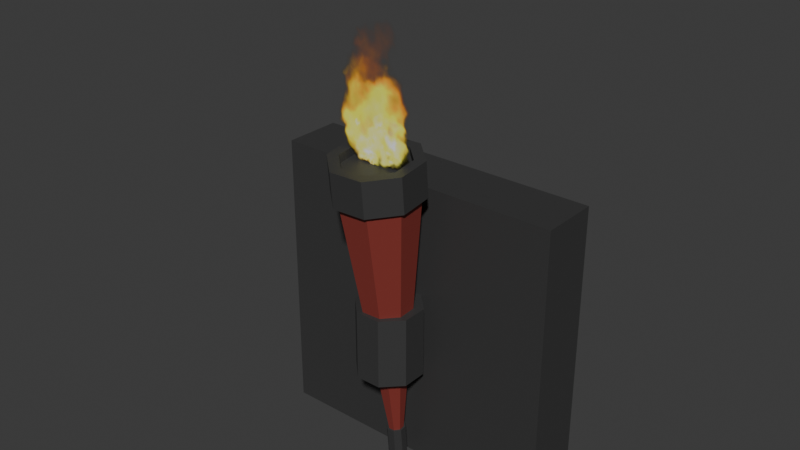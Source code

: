 # Source: torch.blend  (saved by Blender 5.1.30; exported with 4.5.12 LTS)
import bpy
from mathutils import Matrix  # noqa: F401  (used for matrix-valued properties, if any)

bpy.ops.wm.read_factory_settings(use_empty=True)
scene = bpy.context.scene
scene.name = 'Scene'

# ---- collections
col_collection = bpy.data.collections.new('Collection'); scene.collection.children.link(col_collection)

# ---- images (referenced by path relative to the original .blend; pixels are not part of the script)
import os
ASSET_DIR = os.environ.get("B2B_ASSET_DIR", "")  # directory of the original .blend (textures are referenced by path, not embedded)
HERE = os.path.dirname(os.path.abspath(__file__))  # packed textures are extracted next to this script under _unpacked/

def load_image(name, relpath, width, height, colorspace="sRGB"):
    """Load a texture the original file referenced (path relative to the .blend, or extracted next to this script)."""
    p = next((c for c in (os.path.join(HERE, relpath), os.path.join(ASSET_DIR, relpath)) if relpath and os.path.exists(c)), "")
    if p:
        img = bpy.data.images.load(p, check_existing=True)
        img.name = name
    else:  # same state as the original file: an image datablock whose file is absent (Cycles renders it pink)
        img = bpy.data.images.new(name, width, height)
        img.source = "FILE"
        img.filepath = "//" + (relpath or name)
    img.colorspace_settings.name = colorspace
    return img
img_fire_png = load_image('fire.png', '_unpacked/fire.dcdb4736.png', 256, 256, 'sRGB')

# ---- materials (node trees are filled in below, after node groups)
mat_material_001 = bpy.data.materials.new('Material.001')
mat_material_002 = bpy.data.materials.new('Material.002')
mat_material_003 = bpy.data.materials.new('Material.003')

# ---- material node trees
mat_material_001.use_nodes = True; mat_material_001.node_tree.nodes.clear()
_N = mat_material_001.node_tree.nodes; _L = mat_material_001.node_tree.links
n0 = _N.new('ShaderNodeBsdfPrincipled'); n0.name = 'Principled BSDF'; n0.location = (-200, 100)
n0.inputs[0].default_value = (0.04293, 0.04293, 0.04293, 1.0)
n1 = _N.new('ShaderNodeOutputMaterial'); n1.name = 'Material Output'; n1.location = (200, 100)
_L.new(n0.outputs[0], n1.inputs[0])
n1.is_active_output = True
mat_material_002.use_nodes = True; mat_material_002.node_tree.nodes.clear()
_N = mat_material_002.node_tree.nodes; _L = mat_material_002.node_tree.links
n0 = _N.new('ShaderNodeBsdfPrincipled'); n0.name = 'Principled BSDF'; n0.location = (-200, 100)
n0.inputs[0].default_value = (0.2462, 0.03968, 0.03142, 1.0)
n1 = _N.new('ShaderNodeOutputMaterial'); n1.name = 'Material Output'; n1.location = (200, 100)
_L.new(n0.outputs[0], n1.inputs[0])
n1.is_active_output = True
mat_material_003.use_nodes = True; mat_material_003.node_tree.nodes.clear()
_N = mat_material_003.node_tree.nodes; _L = mat_material_003.node_tree.links
n0 = _N.new('ShaderNodeBsdfPrincipled'); n0.name = 'Principled BSDF'; n0.location = (-230, 108)
n1 = _N.new('ShaderNodeOutputMaterial'); n1.name = 'Material Output'; n1.location = (230, 100)
n2 = _N.new('ShaderNodeTexImage'); n2.name = 'Image Texture'; n2.location = (-540, 180)
n2.image = img_fire_png
n3 = _N.new('ShaderNodeMixShader'); n3.name = 'Mix Shader'; n3.location = (50, 135)
n4 = _N.new('ShaderNodeBsdfTransparent'); n4.name = 'Transparent BSDF'; n4.location = (40, -20)
n5 = _N.new('ShaderNodeValToRGB'); n5.name = 'Color Ramp'; n5.location = (-240, 320)
while len(n5.color_ramp.elements) > 1: n5.color_ramp.elements.remove(n5.color_ramp.elements[-1])
n5.color_ramp.elements[0].position = 0.01511; n5.color_ramp.elements[0].color = (1.0, 1.0, 1.0, 1.0)
_e = n5.color_ramp.elements.new(0.3686); _e.color = (0.0, 0.0, 0.0, 1.0)
_L.new(n3.outputs[0], n1.inputs[0])
_L.new(n2.outputs[0], n0.inputs[0])
_L.new(n0.outputs[0], n3.inputs[1])
_L.new(n4.outputs[0], n3.inputs[2])
_L.new(n2.outputs[0], n5.inputs[0])
_L.new(n5.outputs[0], n3.inputs[0])
n1.is_active_output = True

# ---- world
world_world = bpy.data.worlds.new('World'); scene.world = world_world
world_world.use_nodes = True; world_world.node_tree.nodes.clear()
_N = world_world.node_tree.nodes; _L = world_world.node_tree.links
n0 = _N.new('ShaderNodeOutputWorld'); n0.name = 'World Output'; n0.location = (200, 100)
n1 = _N.new('ShaderNodeBackground'); n1.name = 'Background'; n1.location = (-200, 100)
n1.inputs[0].default_value = (0.05088, 0.05088, 0.05088, 1.0)
_L.new(n1.outputs[0], n0.inputs[0])
n0.is_active_output = True
world_world.color = (0.05088, 0.05088, 0.05088)
world_world.sun_shadow_jitter_overblur = 0.0

# ---- meshes
me_cube = bpy.data.meshes.new('Cube')
me_cube.from_pydata([(-1.0, -0.2, -1.0), (-1.0, -0.2, 1.0), (-1.0, 0.2, -1.0), (-1.0, 0.2, 1.0), (1.0, -0.2, -1.0), (1.0, -0.2, 1.0), (1.0, 0.2, -1.0), (1.0, 0.2, 1.0), (0.08572, -0.1931, -0.24), (0.08572, -0.1931, 0.24), (0.2069, -0.3143, -0.24), (0.2069, -0.3143, 0.24), (0.2069, -0.4857, -0.24), (0.2069, -0.4857, 0.24), (0.08572, -0.6069, -0.24), (0.08572, -0.6069, 0.24), (-0.08572, -0.6069, -0.24), (-0.08572, -0.6069, 0.24), (-0.2069, -0.4857, -0.24), (-0.2069, -0.4857, 0.24), (-0.2069, -0.3143, -0.24), (-0.2069, -0.3143, 0.24), (-0.08572, -0.1931, -0.24), (-0.08572, -0.1931, 0.24), (0.009577, -0.2926, -0.9262), (0.09577, -0.2397, 1.186), (0.2538, -0.3839, 1.174), (0.2631, -0.5972, 1.155), (0.1183, -0.7546, 1.141), (-0.09577, -0.7639, 1.141), (-0.2538, -0.6197, 1.153), (-0.2631, -0.4064, 1.172), (-0.1183, -0.249, 1.186), (0.02538, -0.307, -0.9274), (0.02631, -0.3283, -0.9293), (0.01183, -0.3441, -0.9307), (-0.009577, -0.345, -0.9307), (-0.02538, -0.3306, -0.9295), (-0.02631, -0.3092, -0.9276), (-0.01183, -0.2935, -0.9262), (0.02227, -0.2535, -0.9648), (0.02227, -0.2746, -0.7246), (0.05837, -0.2868, -0.9677), (0.05837, -0.3079, -0.7275), (0.06028, -0.3363, -0.972), (0.06028, -0.3574, -0.7318), (0.02688, -0.373, -0.9752), (0.02688, -0.3941, -0.735), (-0.02227, -0.3754, -0.9754), (-0.02227, -0.3965, -0.7352), (-0.05837, -0.3421, -0.9725), (-0.05837, -0.3632, -0.7323), (-0.06028, -0.2926, -0.9682), (-0.06028, -0.3137, -0.728), (-0.02688, -0.2559, -0.965), (-0.02688, -0.277, -0.7248), (0.1024, -0.2084, 1.047), (0.07705, -0.2989, 1.281), (0.2685, -0.3616, 1.033), (0.2012, -0.4135, 1.271), (0.2773, -0.5893, 1.013), (0.2078, -0.5852, 1.256), (0.1236, -0.7582, 0.9987), (0.09197, -0.7125, 1.245), (-0.1024, -0.7692, 0.9977), (-0.07705, -0.7207, 1.244), (-0.2685, -0.616, 1.011), (-0.2012, -0.6062, 1.254), (-0.2773, -0.3883, 1.031), (-0.2078, -0.4345, 1.269), (-0.1236, -0.2194, 1.046), (-0.09197, -0.3072, 1.28), (0.2685, -0.3826, 1.274), (0.1024, -0.2294, 1.287), (0.2773, -0.6104, 1.254), (0.1236, -0.7792, 1.239), (-0.1024, -0.7902, 1.238), (-0.2685, -0.637, 1.251), (-0.2773, -0.4093, 1.271), (-0.1236, -0.2405, 1.286), (0.2012, -0.4086, 1.215), (0.07705, -0.294, 1.225), (0.2078, -0.5803, 1.2), (0.09197, -0.7075, 1.189), (-0.07705, -0.7158, 1.188), (-0.2012, -0.6012, 1.198), (-0.2078, -0.4296, 1.213), (-0.09197, -0.3023, 1.224)], [], [(0, 1, 3, 2), (2, 3, 7, 6), (6, 7, 5, 4), (4, 5, 1, 0), (2, 6, 4, 0), (7, 3, 1, 5), (8, 9, 11, 10), (10, 11, 13, 12), (12, 13, 15, 14), (14, 15, 17, 16), (16, 17, 19, 18), (18, 19, 21, 20), (11, 9, 23, 21, 19, 17, 15, 13), (20, 21, 23, 22), (22, 23, 9, 8), (8, 10, 12, 14, 16, 18, 20, 22), (29, 28, 35, 36), (31, 30, 37, 38), (25, 32, 39, 24), (28, 27, 34, 35), (30, 29, 36, 37), (32, 31, 38, 39), (26, 27, 28, 29, 30, 31, 32, 25), (33, 24, 39, 38, 37, 36, 35, 34), (27, 26, 33, 34), (26, 25, 24, 33), (40, 41, 43, 42), (42, 43, 45, 44), (44, 45, 47, 46), (46, 47, 49, 48), (48, 49, 51, 50), (50, 51, 53, 52), (43, 41, 55, 53, 51, 49, 47, 45), (52, 53, 55, 54), (54, 55, 41, 40), (40, 42, 44, 46, 48, 50, 52, 54), (56, 73, 72, 58), (58, 72, 74, 60), (60, 74, 75, 62), (62, 75, 76, 64), (64, 76, 77, 66), (66, 77, 78, 68), (63, 61, 82, 83), (68, 78, 79, 70), (70, 79, 73, 56), (56, 58, 60, 62, 64, 66, 68, 70), (57, 59, 72, 73), (59, 61, 74, 72), (61, 63, 75, 74), (63, 65, 76, 75), (65, 67, 77, 76), (67, 69, 78, 77), (69, 71, 79, 78), (71, 57, 73, 79), (80, 81, 87, 86, 85, 84, 83, 82), (59, 57, 81, 80), (57, 71, 87, 81), (69, 67, 85, 86), (65, 63, 83, 84), (61, 59, 80, 82), (71, 69, 86, 87), (67, 65, 84, 85)])
me_cube.polygons.foreach_set('material_index', [0, 0, 0, 0, 0, 0, 0, 0, 0, 0, 0, 0, 0, 0, 0, 0, 1, 1, 1, 1, 1, 1, 1, 1, 1, 1, 0, 0, 0, 0, 0, 0, 0, 0, 0, 0, 0, 0, 0, 0, 0, 0, 0, 0, 0, 0, 0, 0, 0, 0, 0, 0, 0, 0, 0, 0, 0, 0, 0, 0, 0, 0])
_uv = me_cube.uv_layers.new(name='UVMap')
_uv.uv.foreach_set('vector', [0.375, 0.0, 0.625, 0.0, 0.625, 0.25, 0.375, 0.25, 0.375, 0.25, 0.625, 0.25, 0.625, 0.5, 0.375, 0.5, 0.375, 0.5, 0.625, 0.5, 0.625, 0.75, 0.375, 0.75, 0.375, 0.75, 0.625, 0.75, 0.625, 1.0, 0.375, 1.0, 0.125, 0.5, 0.375, 0.5, 0.375, 0.75, 0.125, 0.75, 0.625, 0.5, 0.875, 0.5, 0.875, 0.75, 0.625, 0.75, 1.0, 0.5, 1.0, 1.0, 0.875, 1.0, 0.875, 0.5, 0.875, 0.5, 0.875, 1.0, 0.75, 1.0, 0.75, 0.5, 0.75, 0.5, 0.75, 1.0, 0.625, 1.0, 0.625, 0.5, 0.625, 0.5, 0.625, 1.0, 0.5, 1.0, 0.5, 0.5, 0.5, 0.5, 0.5, 1.0, 0.375, 1.0, 0.375, 0.5, 0.375, 0.5, 0.375, 1.0, 0.25, 1.0, 0.25, 0.5, 0.4197, 0.4197, 0.25, 0.49, 0.08029, 0.4197, 0.01, 0.25, 0.08029, 0.08029, 0.25, 0.01, 0.4197, 0.08029, 0.49, 0.25, 0.25, 0.5, 0.25, 1.0, 0.125, 1.0, 0.125, 0.5, 0.125, 0.5, 0.125, 1.0, 0.0, 1.0, 0.0, 0.5, 0.75, 0.49, 0.9197, 0.4197, 0.99, 0.25, 0.9197, 0.08029, 0.75, 0.01, 0.5803, 0.08029, 0.51, 0.25, 0.5803, 0.4197, 0.25, 0.01, 0.4197, 0.08029, 0.4197, 0.08029, 0.25, 0.01, 0.01, 0.25, 0.08029, 0.08029, 0.08029, 0.08029, 0.01, 0.25, 0.25, 0.49, 0.08029, 0.4197, 0.08029, 0.4197, 0.25, 0.49, 0.4197, 0.08029, 0.49, 0.25, 0.49, 0.25, 0.4197, 0.08029, 0.08029, 0.08029, 0.25, 0.01, 0.25, 0.01, 0.08029, 0.08029, 0.08029, 0.4197, 0.01, 0.25, 0.01, 0.25, 0.08029, 0.4197, 0.4197, 0.4197, 0.49, 0.25, 0.4197, 0.08029, 0.25, 0.01, 0.08029, 0.08029, 0.01, 0.25, 0.08029, 0.4197, 0.25, 0.49, 0.4197, 0.4197, 0.25, 0.49, 0.08029, 0.4197, 0.01, 0.25, 0.08029, 0.08029, 0.25, 0.01, 0.4197, 0.08029, 0.49, 0.25, 0.49, 0.25, 0.4197, 0.4197, 0.4197, 0.4197, 0.49, 0.25, 0.4197, 0.4197, 0.25, 0.49, 0.25, 0.49, 0.4197, 0.4197, 1.0, 0.5, 1.0, 1.0, 0.875, 1.0, 0.875, 0.5, 0.875, 0.5, 0.875, 1.0, 0.75, 1.0, 0.75, 0.5, 0.75, 0.5, 0.75, 1.0, 0.625, 1.0, 0.625, 0.5, 0.625, 0.5, 0.625, 1.0, 0.5, 1.0, 0.5, 0.5, 0.5, 0.5, 0.5, 1.0, 0.375, 1.0, 0.375, 0.5, 0.375, 0.5, 0.375, 1.0, 0.25, 1.0, 0.25, 0.5, 0.4197, 0.4197, 0.25, 0.49, 0.08029, 0.4197, 0.01, 0.25, 0.08029, 0.08029, 0.25, 0.01, 0.4197, 0.08029, 0.49, 0.25, 0.25, 0.5, 0.25, 1.0, 0.125, 1.0, 0.125, 0.5, 0.125, 0.5, 0.125, 1.0, 0.0, 1.0, 0.0, 0.5, 0.75, 0.49, 0.9197, 0.4197, 0.99, 0.25, 0.9197, 0.08029, 0.75, 0.01, 0.5803, 0.08029, 0.51, 0.25, 0.5803, 0.4197, 1.0, 0.5, 1.0, 1.0, 0.875, 1.0, 0.875, 0.5, 0.875, 0.5, 0.875, 1.0, 0.75, 1.0, 0.75, 0.5, 0.75, 0.5, 0.75, 1.0, 0.625, 1.0, 0.625, 0.5, 0.625, 0.5, 0.625, 1.0, 0.5, 1.0, 0.5, 0.5, 0.5, 0.5, 0.5, 1.0, 0.375, 1.0, 0.375, 0.5, 0.375, 0.5, 0.375, 1.0, 0.25, 1.0, 0.25, 0.5, 0.3769, 0.122, 0.4299, 0.25, 0.4299, 0.25, 0.3769, 0.122, 0.25, 0.5, 0.25, 1.0, 0.125, 1.0, 0.125, 0.5, 0.125, 0.5, 0.125, 1.0, 0.0, 1.0, 0.0, 0.5, 0.75, 0.49, 0.9197, 0.4197, 0.99, 0.25, 0.9197, 0.08029, 0.75, 0.01, 0.5803, 0.08029, 0.51, 0.25, 0.5803, 0.4197, 0.25, 0.4305, 0.3769, 0.378, 0.4197, 0.4197, 0.25, 0.49, 0.3769, 0.378, 0.4299, 0.25, 0.49, 0.25, 0.4197, 0.4197, 0.4299, 0.25, 0.3769, 0.122, 0.4197, 0.08029, 0.49, 0.25, 0.3769, 0.122, 0.25, 0.06949, 0.25, 0.01, 0.4197, 0.08029, 0.25, 0.06949, 0.1231, 0.122, 0.08029, 0.08029, 0.25, 0.01, 0.1231, 0.122, 0.07013, 0.25, 0.01, 0.25, 0.08029, 0.08029, 0.07013, 0.25, 0.1231, 0.378, 0.08029, 0.4197, 0.01, 0.25, 0.1231, 0.378, 0.25, 0.4305, 0.25, 0.49, 0.08029, 0.4197, 0.3769, 0.378, 0.25, 0.4305, 0.1231, 0.378, 0.07013, 0.25, 0.1231, 0.122, 0.25, 0.06949, 0.3769, 0.122, 0.4299, 0.25, 0.3769, 0.378, 0.25, 0.4305, 0.25, 0.4305, 0.3769, 0.378, 0.25, 0.4305, 0.1231, 0.378, 0.1231, 0.378, 0.25, 0.4305, 0.07013, 0.25, 0.1231, 0.122, 0.1231, 0.122, 0.07013, 0.25, 0.25, 0.06949, 0.3769, 0.122, 0.3769, 0.122, 0.25, 0.06949, 0.4299, 0.25, 0.3769, 0.378, 0.3769, 0.378, 0.4299, 0.25, 0.1231, 0.378, 0.07013, 0.25, 0.07013, 0.25, 0.1231, 0.378, 0.1231, 0.122, 0.25, 0.06949, 0.25, 0.06949, 0.1231, 0.122])
me_cube.materials.append(mat_material_001)
me_cube.materials.append(mat_material_002)
me_cube.update()
me_plane = bpy.data.meshes.new('Plane')
me_plane.from_pydata([(-0.2, -0.2, 0.0), (0.2, -0.2, 0.0), (-0.2, 0.2, 0.0), (0.2, 0.2, 0.0)], [], [(0, 1, 3, 2)])
_uv = me_plane.uv_layers.new(name='UVMap')
_uv.uv.foreach_set('vector', [0.0, 0.0, 1.0, 0.0, 1.0, 1.0, 0.0, 1.0])
me_plane.materials.append(mat_material_003)
me_plane.update()

# ---- objects
ob_cube = bpy.data.objects.new('Cube', me_cube)
ob_fire = bpy.data.objects.new('Fire', me_plane)

# ---- transforms, parenting, visibility, modifiers, constraints
ob_cube.location = (0.0, 0.0, 0.0)
ob_fire.location = (0.0, -0.5, 1.8)
ob_fire.rotation_euler = (1.571, -0.0, 0.0)
ob_fire.scale = (3.45, 3.45, 3.45)

# ---- collection membership
col_collection.objects.link(ob_cube)
col_collection.objects.link(ob_fire)

# ---- scene / render settings (as saved in the file)
scene.frame_start = 1; scene.frame_end = 100; scene.frame_set(60)
scene.render.engine = 'BLENDER_EEVEE_NEXT'
scene.render.bake_bias = 0.0
scene.render.bake_samples = 0
scene.cycles.sampling_pattern = 'TABULATED_SOBOL'
scene.eevee.use_volume_custom_range = False
bpy.context.view_layer.update()

# ---- added for rendering (the .blend has no active camera and no usable light): camera, sun
cam_auto = bpy.data.cameras.new('AutoCamera')
cam_auto.lens = 50.0
cam_auto.sensor_width = 36.0
cam_auto.clip_end = 1000.0
ob_auto_camera = bpy.data.objects.new('AutoCamera', cam_auto)
scene.collection.objects.link(ob_auto_camera)
ob_auto_camera.location = (3.83278, -4.89445, 3.81122)
ob_auto_camera.rotation_euler = (1.09748, -7.21219e-08, 0.694738)
scene.camera = ob_auto_camera
light_auto_sun = bpy.data.lights.new('AutoSun', 'SUN')
light_auto_sun.energy = 3.0
light_auto_sun.angle = 0.0523599
ob_auto_sun = bpy.data.objects.new('AutoSun', light_auto_sun)
scene.collection.objects.link(ob_auto_sun)
ob_auto_sun.rotation_euler = (0.872665, 0.174533, 0.523599)
bpy.context.view_layer.update()
